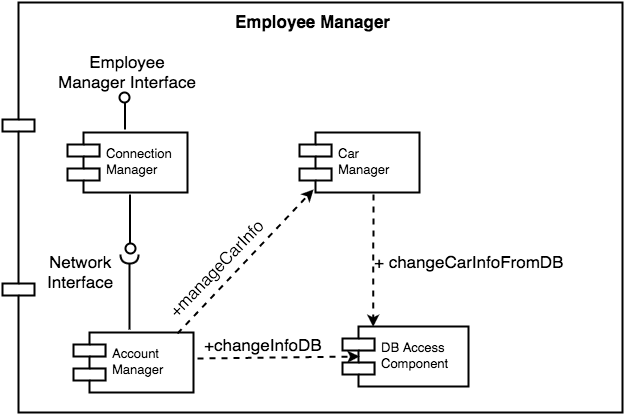

The diagram above was exported from draw.io. Its source (the exported page's mxGraphModel, read from the mxfile embedded in the PNG):
<mxGraphModel dx="790" dy="521" grid="1" gridSize="10" guides="1" tooltips="1" connect="1" arrows="1" fold="1" page="1" pageScale="1" pageWidth="4000" pageHeight="4000" math="0" shadow="0">
  <root>
    <mxCell id="0" />
    <mxCell id="1" parent="0" />
    <mxCell id="634f618d086577b5-1" value="" style="shape=component;align=left;spacingLeft=36;rounded=1;shadow=0;glass=0;comic=0;labelBackgroundColor=none;strokeColor=#000000;strokeWidth=2;fillColor=#FFFFFF;gradientColor=none;fontSize=13;" vertex="1" parent="1">
      <mxGeometry x="80" y="50" width="620" height="410" as="geometry" />
    </mxCell>
    <mxCell id="634f618d086577b5-2" value="Connection&#10;Manager" style="shape=component;align=left;spacingLeft=36;rounded=1;shadow=0;glass=0;comic=0;labelBackgroundColor=none;strokeColor=#000000;strokeWidth=2;fillColor=#FFFFFF;gradientColor=none;fontSize=13;" vertex="1" parent="1">
      <mxGeometry x="145" y="180" width="120" height="60" as="geometry" />
    </mxCell>
    <mxCell id="634f618d086577b5-3" value="" style="shape=lollipop;direction=east;html=1;rounded=1;shadow=0;glass=0;comic=0;labelBackgroundColor=none;strokeColor=#000000;strokeWidth=2;fillColor=#FFFFFF;gradientColor=none;fontSize=13;align=center;flipH=1;" vertex="1" parent="1">
      <mxGeometry x="190" y="140" width="25" height="37" as="geometry" />
    </mxCell>
    <mxCell id="634f618d086577b5-4" value="Employee&lt;div&gt;Manager&amp;nbsp;Interface&lt;/div&gt;" style="text;html=1;resizable=0;points=[];autosize=1;align=center;verticalAlign=top;spacingTop=-4;fontSize=17;" vertex="1" parent="1">
      <mxGeometry x="130" y="97" width="150" height="40" as="geometry" />
    </mxCell>
    <mxCell id="634f618d086577b5-5" value="" style="shape=requires;direction=south;html=1;rounded=1;shadow=0;glass=0;comic=0;labelBackgroundColor=none;strokeColor=#000000;strokeWidth=2;fillColor=#FFFFFF;gradientColor=none;fontSize=13;align=center;flipH=1;rotation=90;" vertex="1" parent="1">
      <mxGeometry x="167" y="327" width="80" height="20" as="geometry" />
    </mxCell>
    <mxCell id="634f618d086577b5-6" value="" style="shape=lollipop;direction=north;html=1;rounded=1;shadow=0;glass=0;comic=0;labelBackgroundColor=none;strokeColor=#000000;strokeWidth=2;fillColor=#FFFFFF;gradientColor=none;fontSize=13;align=center;flipH=1;rotation=90;" vertex="1" parent="1">
      <mxGeometry x="178" y="259" width="59" height="25" as="geometry" />
    </mxCell>
    <mxCell id="634f618d086577b5-7" value="Account&#10;Manager" style="shape=component;align=left;spacingLeft=36;rounded=1;shadow=0;glass=0;comic=0;labelBackgroundColor=none;strokeColor=#000000;strokeWidth=2;fillColor=#FFFFFF;gradientColor=none;fontSize=13;" vertex="1" parent="1">
      <mxGeometry x="151" y="380" width="120" height="60" as="geometry" />
    </mxCell>
    <mxCell id="634f618d086577b5-8" value="Car&#10;Manager" style="shape=component;align=left;spacingLeft=36;rounded=1;shadow=0;glass=0;comic=0;labelBackgroundColor=none;strokeColor=#000000;strokeWidth=2;fillColor=#FFFFFF;gradientColor=none;fontSize=13;" vertex="1" parent="1">
      <mxGeometry x="377" y="180" width="120" height="60" as="geometry" />
    </mxCell>
    <mxCell id="634f618d086577b5-9" value="DB Access&#10;Component" style="shape=component;align=left;spacingLeft=36;rounded=1;shadow=0;glass=0;comic=0;labelBackgroundColor=none;strokeColor=#000000;strokeWidth=2;fillColor=#FFFFFF;gradientColor=none;fontSize=13;" vertex="1" parent="1">
      <mxGeometry x="420" y="374" width="126" height="60" as="geometry" />
    </mxCell>
    <mxCell id="634f618d086577b5-10" value="" style="endArrow=classic;html=1;strokeColor=#000000;strokeWidth=2;fontSize=17;entryX=0.115;entryY=0.957;entryPerimeter=0;dashed=1;" edge="1" parent="1" target="634f618d086577b5-8">
      <mxGeometry x="255" y="237.42857142857144" width="50" height="50" as="geometry">
        <mxPoint x="255" y="381" as="sourcePoint" />
        <mxPoint x="305" y="331" as="targetPoint" />
      </mxGeometry>
    </mxCell>
    <mxCell id="634f618d086577b5-11" value="+manageCarInfo" style="text;html=1;resizable=0;points=[];autosize=1;align=left;verticalAlign=top;spacingTop=-4;fontSize=17;rotation=314;" vertex="1" parent="1">
      <mxGeometry x="225" y="301" width="140" height="20" as="geometry" />
    </mxCell>
    <mxCell id="634f618d086577b5-12" value="" style="endArrow=classic;html=1;dashed=1;strokeColor=#000000;strokeWidth=2;fontSize=17;exitX=0.615;exitY=1.029;exitPerimeter=0;entryX=0.615;entryY=-0.007;entryPerimeter=0;" edge="1" parent="1" source="634f618d086577b5-8">
      <mxGeometry x="451.14285714285734" y="241.71428571428578" width="50" height="50" as="geometry">
        <mxPoint x="94" y="510" as="sourcePoint" />
        <mxPoint x="450.6470588235295" y="374.2941176470589" as="targetPoint" />
      </mxGeometry>
    </mxCell>
    <mxCell id="634f618d086577b5-13" value="+ changeCarInfoFromDB" style="text;html=1;resizable=0;points=[];autosize=1;align=left;verticalAlign=top;spacingTop=-4;fontSize=17;" vertex="1" parent="1">
      <mxGeometry x="450" y="297" width="200" height="20" as="geometry" />
    </mxCell>
    <mxCell id="634f618d086577b5-14" value="Network&lt;div&gt;Interface&lt;/div&gt;" style="text;html=1;resizable=0;points=[];autosize=1;align=center;verticalAlign=top;spacingTop=-4;fontSize=17;" vertex="1" parent="1">
      <mxGeometry x="118" y="297" width="80" height="40" as="geometry" />
    </mxCell>
    <mxCell id="634f618d086577b5-15" value="" style="endArrow=classic;html=1;dashed=1;strokeColor=#000000;strokeWidth=2;fontSize=17;entryX=0.131;entryY=0.495;entryPerimeter=0;" edge="1" parent="1" target="634f618d086577b5-9">
      <mxGeometry x="274.9999999999998" y="404" width="50" height="50" as="geometry">
        <mxPoint x="275" y="406" as="sourcePoint" />
        <mxPoint x="394" y="406" as="targetPoint" />
      </mxGeometry>
    </mxCell>
    <mxCell id="634f618d086577b5-16" value="+changeInfoDB" style="text;html=1;resizable=0;points=[];autosize=1;align=left;verticalAlign=top;spacingTop=-4;fontSize=17;" vertex="1" parent="1">
      <mxGeometry x="280" y="380" width="130" height="20" as="geometry" />
    </mxCell>
    <mxCell id="634f618d086577b5-17" value="&lt;b&gt;Employee&amp;nbsp;&lt;span&gt;Manager&lt;/span&gt;&lt;/b&gt;" style="text;html=1;resizable=0;points=[];autosize=1;align=center;verticalAlign=top;spacingTop=-4;fontSize=17;" vertex="1" parent="1">
      <mxGeometry x="305" y="57" width="170" height="20" as="geometry" />
    </mxCell>
  </root>
</mxGraphModel>